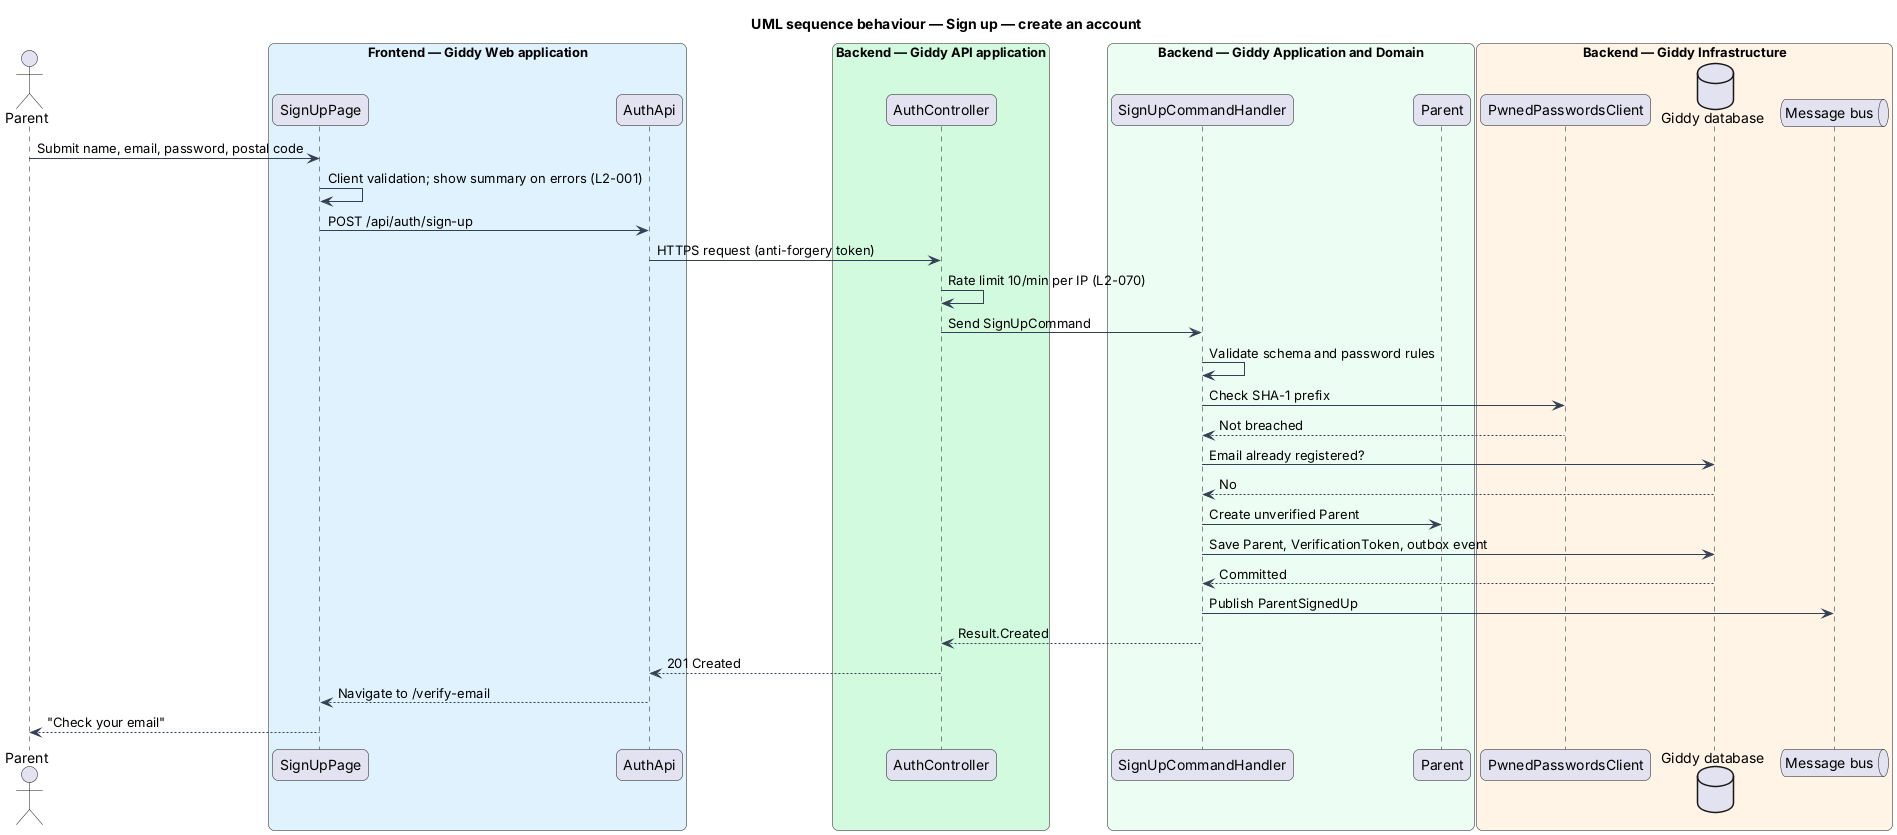

The diagram above was rendered by PlantUML. Its source (embedded in the PNG):
@startuml
title UML sequence behaviour — Sign up — create an account
skinparam backgroundColor #FFFFFF
skinparam shadowing false
skinparam roundcorner 12
skinparam defaultFontName Arial
skinparam ArrowColor #344054
skinparam rectangle {
  BorderColor #344054
  FontColor #101828
}
skinparam package {
  BorderColor #667085
  FontColor #101828
  BackgroundColor #F9FAFB
}
actor "Parent" as actor
box "Frontend — Giddy Web application" #E0F2FE
  participant "SignUpPage" as page
  participant "AuthApi" as client
end box
box "Backend — Giddy API application" #D1FADF
  participant "AuthController" as ctrl
end box
box "Backend — Giddy Application and Domain" #ECFDF3
  participant "SignUpCommandHandler" as h
  participant "Parent" as ent
end box
box "Backend — Giddy Infrastructure" #FFF4E5
  participant "PwnedPasswordsClient" as pwned
  database "Giddy database" as db
  queue "Message bus" as bus
end box
actor -> page : Submit name, email, password, postal code
page -> page : Client validation; show summary on errors (L2-001)
page -> client : POST /api/auth/sign-up
client -> ctrl : HTTPS request (anti-forgery token)
ctrl -> ctrl : Rate limit 10/min per IP (L2-070)
ctrl -> h : Send SignUpCommand
h -> h : Validate schema and password rules
h -> pwned : Check SHA-1 prefix
pwned --> h : Not breached
h -> db : Email already registered?
db --> h : No
h -> ent : Create unverified Parent
h -> db : Save Parent, VerificationToken, outbox event
db --> h : Committed
h -> bus : Publish ParentSignedUp
h --> ctrl : Result.Created
ctrl --> client : 201 Created
client --> page : Navigate to /verify-email
page --> actor : "Check your email"
@enduml